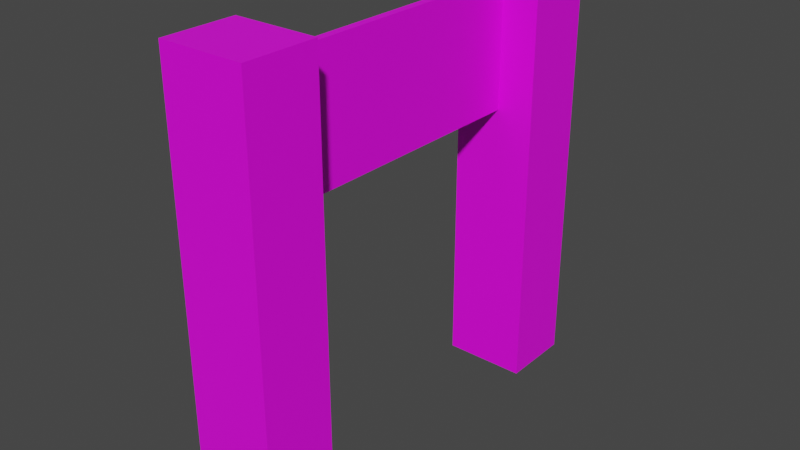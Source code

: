 # Source: ObjectLandClaimBanner.blend  (saved by Blender 3.4.6; exported with 4.5.12 LTS)
import bpy
from mathutils import Matrix  # noqa: F401  (used for matrix-valued properties, if any)

bpy.ops.wm.read_factory_settings(use_empty=True)
scene = bpy.context.scene
scene.name = 'Scene'

# ---- collections
col_collection = bpy.data.collections.new('Collection'); scene.collection.children.link(col_collection)

# ---- images (referenced by path relative to the original .blend; pixels are not part of the script)
import os
ASSET_DIR = os.environ.get("B2B_ASSET_DIR", "")  # directory of the original .blend (textures are referenced by path, not embedded)
HERE = os.path.dirname(os.path.abspath(__file__))  # packed textures are extracted next to this script under _unpacked/

def load_image(name, relpath, width, height, colorspace="sRGB"):
    """Load a texture the original file referenced (path relative to the .blend, or extracted next to this script)."""
    p = next((c for c in (os.path.join(HERE, relpath), os.path.join(ASSET_DIR, relpath)) if relpath and os.path.exists(c)), "")
    if p:
        img = bpy.data.images.load(p, check_existing=True)
        img.name = name
    else:  # same state as the original file: an image datablock whose file is absent (Cycles renders it pink)
        img = bpy.data.images.new(name, width, height)
        img.source = "FILE"
        img.filepath = "//" + (relpath or name)
    img.colorspace_settings.name = colorspace
    return img
img_objectlandclaimbanner_texture_png = load_image('ObjectLandClaimBanner_Texture.png', 'ObjectLandClaimBanner_Texture.png', 1024, 1024, 'sRGB')

# ---- materials (node trees are filled in below, after node groups)
mat_material = bpy.data.materials.new('Material')
mat_material.alpha_threshold = 0.0
mat_material.use_transparent_shadow = False
mat_material.roughness = 0.5
mat_material.line_color = (0.0, 0.0, 0.0, 1.0)

# ---- material node trees
mat_material.use_nodes = True; mat_material.node_tree.nodes.clear()
_N = mat_material.node_tree.nodes; _L = mat_material.node_tree.links
n0 = _N.new('ShaderNodeOutputMaterial'); n0.name = 'Material Output'; n0.location = (300, 300)
n1 = _N.new('ShaderNodeBsdfPrincipled'); n1.name = 'Principled BSDF'; n1.location = (10, 300)
n1.distribution = 'GGX'
n1.subsurface_method = 'RANDOM_WALK_SKIN'
n1.inputs[3].default_value = 1.45
n1.inputs[27].default_value = (0.0, 0.0, 0.0, 1.0)
n1.inputs[28].default_value = 1.0
n2 = _N.new('ShaderNodeTexImage'); n2.name = 'Image Texture'; n2.location = (-374, 209)
n2.image = img_objectlandclaimbanner_texture_png
_L.new(n1.outputs[0], n0.inputs[0])
_L.new(n2.outputs[0], n1.inputs[0])
n0.is_active_output = True

# ---- world
world_world = bpy.data.worlds.new('World'); scene.world = world_world
world_world.use_nodes = True; world_world.node_tree.nodes.clear()
_N = world_world.node_tree.nodes; _L = world_world.node_tree.links
n0 = _N.new('ShaderNodeOutputWorld'); n0.name = 'World Output'; n0.location = (300, 300)
n1 = _N.new('ShaderNodeBackground'); n1.name = 'Background'; n1.location = (10, 300)
n1.inputs[0].default_value = (0.05088, 0.05088, 0.05088, 1.0)
_L.new(n1.outputs[0], n0.inputs[0])
n0.is_active_output = True
world_world.color = (0.05088, 0.05088, 0.05088)
world_world.use_sun_shadow = False
world_world.sun_shadow_jitter_overblur = 0.0

# ---- meshes
me_cube_001 = bpy.data.meshes.new('Cube.001')
me_cube_001.from_pydata([(-0.5954, -0.5141, -2.122), (-0.5954, -0.5141, 4.01), (-0.5954, 0.5141, -2.122), (-0.5954, 0.5141, 4.01), (0.5954, -0.5141, -2.122), (0.5954, -0.5141, 4.01), (0.5954, 0.5141, -2.122), (0.5954, 0.5141, 4.01)], [], [(0, 1, 3, 2), (2, 3, 7, 6), (6, 7, 5, 4), (4, 5, 1, 0), (2, 6, 4, 0), (7, 3, 1, 5)])
_uv = me_cube_001.uv_layers.new(name='UVMap')
_uv.uv.foreach_set('vector', [0.1725, 0.0, 0.313, 0.0, 0.313, 0.25, 0.1725, 0.25, 0.1725, 0.25, 0.313, 0.25, 0.313, 0.5, 0.1725, 0.5, 0.1725, 0.5, 0.313, 0.5, 0.313, 0.75, 0.1725, 0.75, 0.1725, 0.75, 0.313, 0.75, 0.313, 1.0, 0.1725, 1.0, 0.03207, 0.5, 0.1725, 0.5, 0.1725, 0.75, 0.03207, 0.75, 0.313, 0.5, 0.4535, 0.5, 0.4535, 0.75, 0.313, 0.75])
me_cube_001.materials.append(mat_material)
me_cube_001.update()
me_cube_002 = bpy.data.meshes.new('Cube.002')
me_cube_002.from_pydata([(-0.5954, -0.5141, -2.122), (-0.5954, -0.5141, 4.01), (-0.5954, 0.5141, -2.122), (-0.5954, 0.5141, 4.01), (0.5954, -0.5141, -2.122), (0.5954, -0.5141, 4.01), (0.5954, 0.5141, -2.122), (0.5954, 0.5141, 4.01)], [], [(0, 1, 3, 2), (2, 3, 7, 6), (6, 7, 5, 4), (4, 5, 1, 0), (2, 6, 4, 0), (7, 3, 1, 5)])
_uv = me_cube_002.uv_layers.new(name='UVMap')
_uv.uv.foreach_set('vector', [0.158, 0.0, 0.3012, 0.0, 0.3012, 0.25, 0.158, 0.25, 0.158, 0.25, 0.3012, 0.25, 0.3012, 0.5, 0.158, 0.5, 0.158, 0.5, 0.3012, 0.5, 0.3012, 0.75, 0.158, 0.75, 0.158, 0.75, 0.3012, 0.75, 0.3012, 1.0, 0.158, 1.0, 0.01486, 0.5, 0.158, 0.5, 0.158, 0.75, 0.01486, 0.75, 0.3012, 0.5, 0.4444, 0.5, 0.4444, 0.75, 0.3012, 0.75])
me_cube_002.materials.append(mat_material)
me_cube_002.update()
me_cube_003 = bpy.data.meshes.new('Cube.003')
me_cube_003.from_pydata([(-0.9062, -0.05541, -2.228), (-0.9062, -0.05541, 2.228), (-0.9062, 0.05541, -2.228), (-0.9062, 0.05541, 2.228), (0.9062, -0.05541, -2.228), (0.9062, -0.05541, 2.228), (0.9062, 0.05541, -2.228), (0.9062, 0.05541, 2.228)], [], [(0, 1, 3, 2), (2, 3, 7, 6), (6, 7, 5, 4), (4, 5, 1, 0), (2, 6, 4, 0), (7, 3, 1, 5)])
_uv = me_cube_003.uv_layers.new(name='UVMap')
_uv.uv.foreach_set('vector', [0.6789, 0.0, 0.8211, 0.0, 0.8211, 0.25, 0.6789, 0.25, 0.6789, 0.25, 0.8211, 0.25, 0.8211, 0.5, 0.6789, 0.5, 0.6789, 0.5, 0.8211, 0.5, 0.8211, 0.75, 0.6789, 0.75, 0.6789, 0.75, 0.8211, 0.75, 0.8211, 1.0, 0.6789, 1.0, 0.5367, 0.5, 0.6789, 0.5, 0.6789, 0.75, 0.5367, 0.75, 0.8211, 0.5, 0.9633, 0.5, 0.9633, 0.75, 0.8211, 0.75])
me_cube_003.materials.append(mat_material)
me_cube_003.update()

# ---- objects
ob_cube = bpy.data.objects.new('Cube', me_cube_001)
ob_cube_001 = bpy.data.objects.new('Cube.001', me_cube_002)
ob_cube_002 = bpy.data.objects.new('Cube.002', me_cube_003)

# ---- transforms, parenting, visibility, modifiers, constraints
ob_cube.location = (-0.01947, -2.542, 2.122)
ob_cube_001.location = (-0.01947, 2.458, 2.122)
ob_cube_002.location = (-0.008113, -0.2837, 4.957)
ob_cube_002.rotation_euler = (1.571, -1.571, 0.0)

# ---- collection membership
col_collection.objects.link(ob_cube)
col_collection.objects.link(ob_cube_001)
col_collection.objects.link(ob_cube_002)

# ---- scene / render settings (as saved in the file)
scene.frame_start = 1; scene.frame_end = 250; scene.frame_set(1)
scene.render.engine = 'BLENDER_EEVEE_NEXT'
scene.cycles.sampling_pattern = 'TABULATED_SOBOL'
scene.cycles.use_light_tree = False
scene.view_settings.view_transform = 'Filmic'
bpy.context.view_layer.update()

# ---- added for rendering (the .blend has no active camera and no usable light): camera, sun
cam_auto = bpy.data.cameras.new('AutoCamera')
cam_auto.lens = 50.0
cam_auto.sensor_width = 36.0
cam_auto.clip_end = 1000.0
ob_auto_camera = bpy.data.objects.new('AutoCamera', cam_auto)
scene.collection.objects.link(ob_auto_camera)
ob_auto_camera.location = (8.01233, -9.68001, 9.49147)
ob_auto_camera.rotation_euler = (1.09748, -7.21219e-08, 0.694738)
scene.camera = ob_auto_camera
light_auto_sun = bpy.data.lights.new('AutoSun', 'SUN')
light_auto_sun.energy = 3.0
light_auto_sun.angle = 0.0523599
ob_auto_sun = bpy.data.objects.new('AutoSun', light_auto_sun)
scene.collection.objects.link(ob_auto_sun)
ob_auto_sun.rotation_euler = (0.872665, 0.174533, 0.523599)
bpy.context.view_layer.update()
